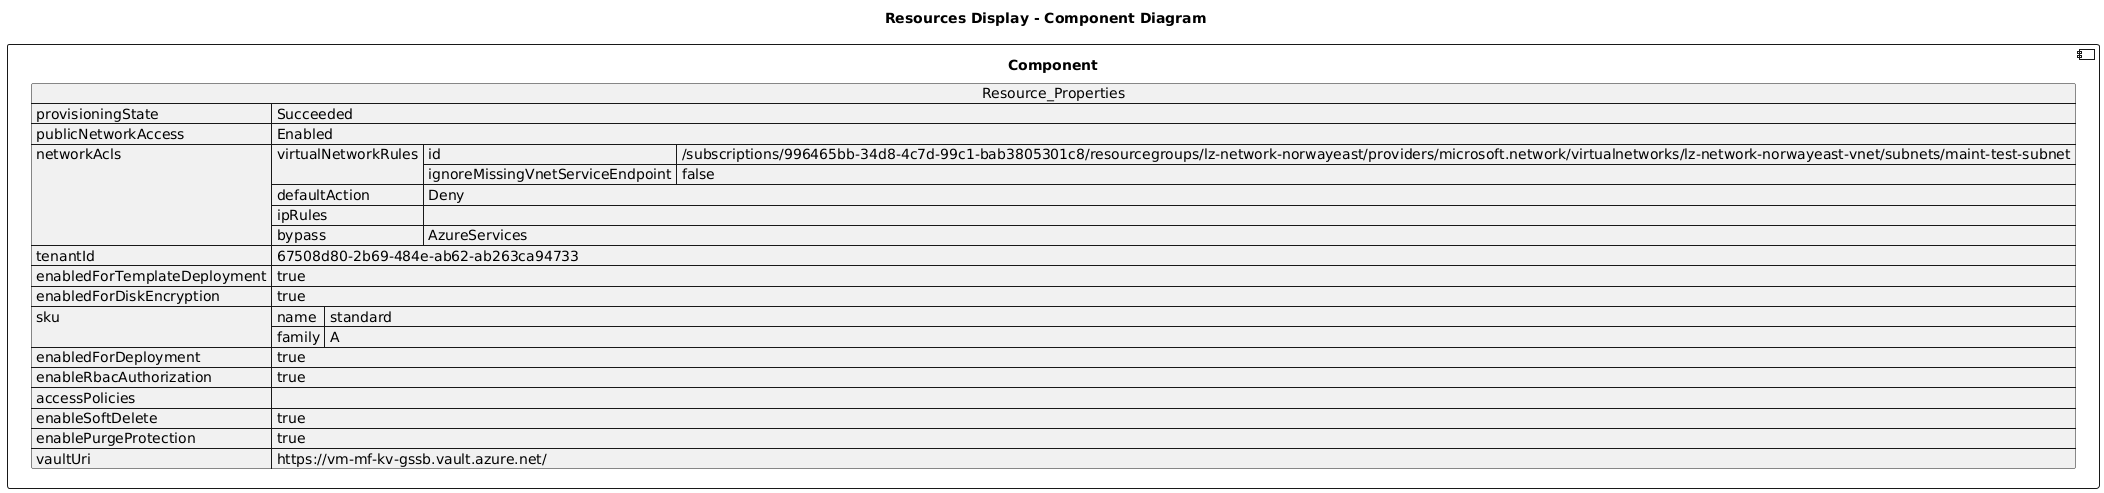

The diagram above was rendered by PlantUML. Its source (embedded in the PNG):
@startuml

title Resources Display - Component Diagram

component Component {

json  Resource_Properties {
  "provisioningState": "Succeeded",
  "publicNetworkAccess": "Enabled",
  "networkAcls": {
    "virtualNetworkRules": [
      {
        "id": "/subscriptions/996465bb-34d8-4c7d-99c1-bab3805301c8/resourcegroups/lz-network-norwayeast/providers/microsoft.network/virtualnetworks/lz-network-norwayeast-vnet/subnets/maint-test-subnet",
        "ignoreMissingVnetServiceEndpoint": false
      }
    ],
    "defaultAction": "Deny",
    "ipRules": [],
    "bypass": "AzureServices"
  },
  "tenantId": "67508d80-2b69-484e-ab62-ab263ca94733",
  "enabledForTemplateDeployment": true,
  "enabledForDiskEncryption": true,
  "sku": {
    "name": "standard",
    "family": "A"
  },
  "enabledForDeployment": true,
  "enableRbacAuthorization": true,
  "accessPolicies": [],
  "enableSoftDelete": true,
  "enablePurgeProtection": true,
  "vaultUri": "https://vm-mf-kv-gssb.vault.azure.net/"
}
}
@enduml